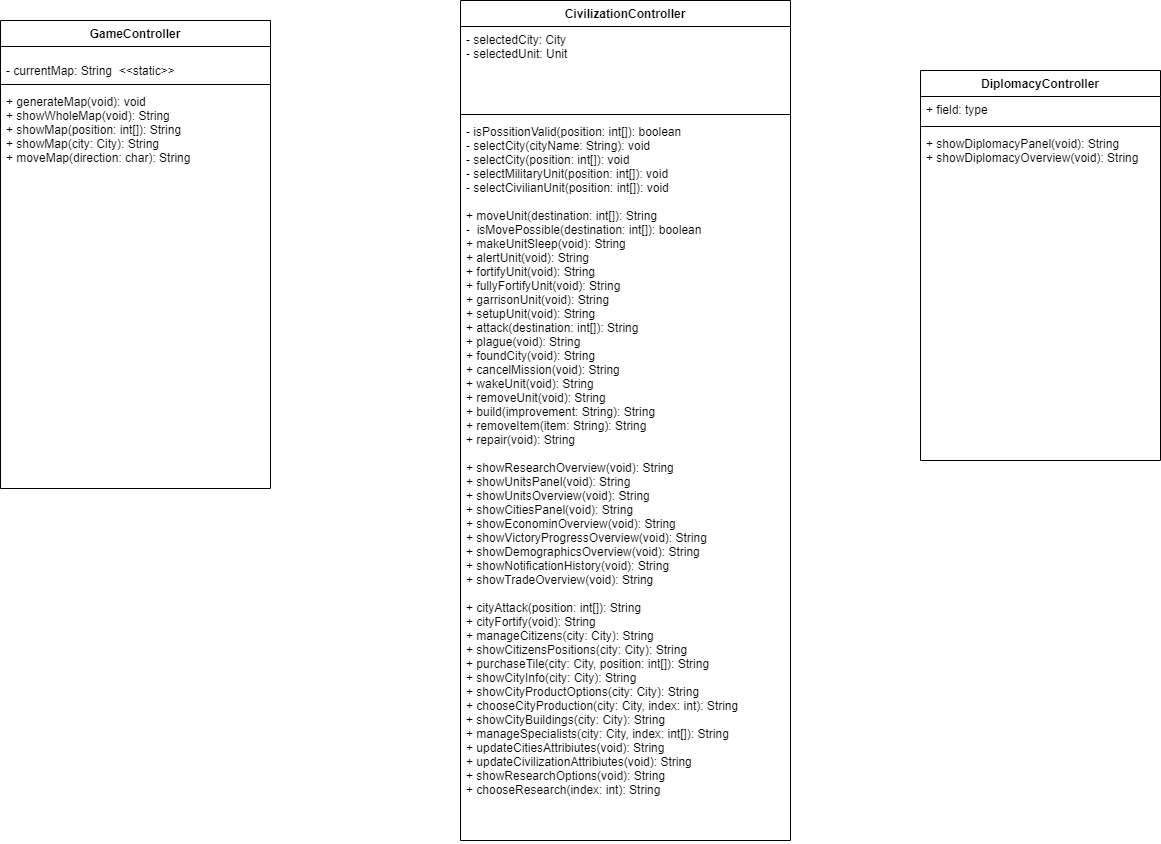

The diagram above was exported from draw.io. Its source (the exported page's mxGraphModel, read from the mxfile embedded in the PNG):
<mxGraphModel dx="868" dy="460" grid="1" gridSize="10" guides="1" tooltips="1" connect="1" arrows="1" fold="1" page="1" pageScale="1" pageWidth="1654" pageHeight="2336" math="0" shadow="0">
  <root>
    <mxCell id="0" />
    <mxCell id="1" parent="0" />
    <mxCell id="bzw-I2RfkvVCTe8GTEEY-1" value="GameController" style="swimlane;fontStyle=1;align=center;verticalAlign=top;childLayout=stackLayout;horizontal=1;startSize=26;horizontalStack=0;resizeParent=1;resizeParentMax=0;resizeLast=0;collapsible=1;marginBottom=0;" vertex="1" parent="1">
      <mxGeometry x="90" y="200" width="270" height="468" as="geometry" />
    </mxCell>
    <mxCell id="bzw-I2RfkvVCTe8GTEEY-2" value="- currentMap: String  &lt;&lt;static&gt;&gt;" style="text;strokeColor=none;fillColor=none;align=left;verticalAlign=bottom;spacingLeft=4;spacingRight=4;overflow=hidden;rotatable=0;points=[[0,0.5],[1,0.5]];portConstraint=eastwest;fontStyle=0" vertex="1" parent="bzw-I2RfkvVCTe8GTEEY-1">
      <mxGeometry y="26" width="270" height="34" as="geometry" />
    </mxCell>
    <mxCell id="bzw-I2RfkvVCTe8GTEEY-3" value="" style="line;strokeWidth=1;fillColor=none;align=left;verticalAlign=middle;spacingTop=-1;spacingLeft=3;spacingRight=3;rotatable=0;labelPosition=right;points=[];portConstraint=eastwest;" vertex="1" parent="bzw-I2RfkvVCTe8GTEEY-1">
      <mxGeometry y="60" width="270" height="8" as="geometry" />
    </mxCell>
    <mxCell id="bzw-I2RfkvVCTe8GTEEY-4" value="+ generateMap(void): void&#10;+ showWholeMap(void): String&#10;+ showMap(position: int[]): String&#10;+ showMap(city: City): String&#10;+ moveMap(direction: char): String" style="text;strokeColor=none;fillColor=none;align=left;verticalAlign=top;spacingLeft=4;spacingRight=4;overflow=hidden;rotatable=0;points=[[0,0.5],[1,0.5]];portConstraint=eastwest;" vertex="1" parent="bzw-I2RfkvVCTe8GTEEY-1">
      <mxGeometry y="68" width="270" height="400" as="geometry" />
    </mxCell>
    <mxCell id="bzw-I2RfkvVCTe8GTEEY-5" value="CivilizationController" style="swimlane;fontStyle=1;align=center;verticalAlign=top;childLayout=stackLayout;horizontal=1;startSize=26;horizontalStack=0;resizeParent=1;resizeParentMax=0;resizeLast=0;collapsible=1;marginBottom=0;" vertex="1" parent="1">
      <mxGeometry x="550" y="180" width="330" height="840" as="geometry" />
    </mxCell>
    <mxCell id="bzw-I2RfkvVCTe8GTEEY-6" value="- selectedCity: City&#10;- selectedUnit: Unit" style="text;strokeColor=none;fillColor=none;align=left;verticalAlign=top;spacingLeft=4;spacingRight=4;overflow=hidden;rotatable=0;points=[[0,0.5],[1,0.5]];portConstraint=eastwest;" vertex="1" parent="bzw-I2RfkvVCTe8GTEEY-5">
      <mxGeometry y="26" width="330" height="84" as="geometry" />
    </mxCell>
    <mxCell id="bzw-I2RfkvVCTe8GTEEY-7" value="" style="line;strokeWidth=1;fillColor=none;align=left;verticalAlign=middle;spacingTop=-1;spacingLeft=3;spacingRight=3;rotatable=0;labelPosition=right;points=[];portConstraint=eastwest;" vertex="1" parent="bzw-I2RfkvVCTe8GTEEY-5">
      <mxGeometry y="110" width="330" height="8" as="geometry" />
    </mxCell>
    <mxCell id="bzw-I2RfkvVCTe8GTEEY-8" value="- isPossitionValid(position: int[]): boolean&#10;- selectCity(cityName: String): void&#10;- selectCity(position: int[]): void&#10;- selectMilitaryUnit(position: int[]): void&#10;- selectCivilianUnit(position: int[]): void&#10;&#10;+ moveUnit(destination: int[]): String&#10;-  isMovePossible(destination: int[]): boolean&#10;+ makeUnitSleep(void): String&#10;+ alertUnit(void): String&#10;+ fortifyUnit(void): String&#10;+ fullyFortifyUnit(void): String&#10;+ garrisonUnit(void): String&#10;+ setupUnit(void): String&#10;+ attack(destination: int[]): String&#10;+ plague(void): String&#10;+ foundCity(void): String&#10;+ cancelMission(void): String&#10;+ wakeUnit(void): String&#10;+ removeUnit(void): String&#10;+ build(improvement: String): String&#10;+ removeItem(item: String): String&#10;+ repair(void): String&#10;&#10;+ showResearchOverview(void): String&#10;+ showUnitsPanel(void): String&#10;+ showUnitsOverview(void): String&#10;+ showCitiesPanel(void): String&#10;+ showEconominOverview(void): String&#10;+ showVictoryProgressOverview(void): String&#10;+ showDemographicsOverview(void): String&#10;+ showNotificationHistory(void): String&#10;+ showTradeOverview(void): String&#10;&#10;+ cityAttack(position: int[]): String&#10;+ cityFortify(void): String&#10;+ manageCitizens(city: City): String&#10;+ showCitizensPositions(city: City): String&#10;+ purchaseTile(city: City, position: int[]): String&#10;+ showCityInfo(city: City): String&#10;+ showCityProductOptions(city: City): String&#10;+ chooseCityProduction(city: City, index: int): String&#10;+ showCityBuildings(city: City): String&#10;+ manageSpecialists(city: City, index: int[]): String&#10;+ updateCitiesAttribiutes(void): String&#10;+ updateCivilizationAttribiutes(void): String&#10;+ showResearchOptions(void): String&#10;+ chooseResearch(index: int): String" style="text;strokeColor=none;fillColor=none;align=left;verticalAlign=top;spacingLeft=4;spacingRight=4;overflow=hidden;rotatable=0;points=[[0,0.5],[1,0.5]];portConstraint=eastwest;fontColor=#030202;" vertex="1" parent="bzw-I2RfkvVCTe8GTEEY-5">
      <mxGeometry y="118" width="330" height="722" as="geometry" />
    </mxCell>
    <mxCell id="bzw-I2RfkvVCTe8GTEEY-9" value="DiplomacyController" style="swimlane;fontStyle=1;align=center;verticalAlign=top;childLayout=stackLayout;horizontal=1;startSize=26;horizontalStack=0;resizeParent=1;resizeParentMax=0;resizeLast=0;collapsible=1;marginBottom=0;" vertex="1" parent="1">
      <mxGeometry x="1010" y="250" width="240" height="390" as="geometry" />
    </mxCell>
    <mxCell id="bzw-I2RfkvVCTe8GTEEY-10" value="+ field: type" style="text;strokeColor=none;fillColor=none;align=left;verticalAlign=top;spacingLeft=4;spacingRight=4;overflow=hidden;rotatable=0;points=[[0,0.5],[1,0.5]];portConstraint=eastwest;" vertex="1" parent="bzw-I2RfkvVCTe8GTEEY-9">
      <mxGeometry y="26" width="240" height="26" as="geometry" />
    </mxCell>
    <mxCell id="bzw-I2RfkvVCTe8GTEEY-11" value="" style="line;strokeWidth=1;fillColor=none;align=left;verticalAlign=middle;spacingTop=-1;spacingLeft=3;spacingRight=3;rotatable=0;labelPosition=right;points=[];portConstraint=eastwest;" vertex="1" parent="bzw-I2RfkvVCTe8GTEEY-9">
      <mxGeometry y="52" width="240" height="8" as="geometry" />
    </mxCell>
    <mxCell id="bzw-I2RfkvVCTe8GTEEY-12" value="+ showDiplomacyPanel(void): String&#10;+ showDiplomacyOverview(void): String" style="text;strokeColor=none;fillColor=none;align=left;verticalAlign=top;spacingLeft=4;spacingRight=4;overflow=hidden;rotatable=0;points=[[0,0.5],[1,0.5]];portConstraint=eastwest;" vertex="1" parent="bzw-I2RfkvVCTe8GTEEY-9">
      <mxGeometry y="60" width="240" height="330" as="geometry" />
    </mxCell>
  </root>
</mxGraphModel>